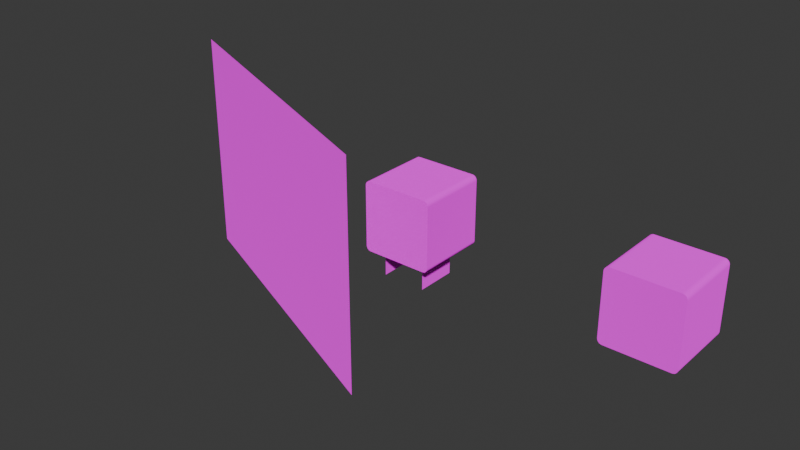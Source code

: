 # Source: model.blend  (saved by Blender 5.1.30; exported with 4.5.12 LTS)
import bpy
from mathutils import Matrix  # noqa: F401  (used for matrix-valued properties, if any)

bpy.ops.wm.read_factory_settings(use_empty=True)
scene = bpy.context.scene
scene.name = 'Scene'

# ---- collections
col_collection = bpy.data.collections.new('Collection'); scene.collection.children.link(col_collection)

# ---- images (referenced by path relative to the original .blend; pixels are not part of the script)
import os
ASSET_DIR = os.environ.get("B2B_ASSET_DIR", "")  # directory of the original .blend (textures are referenced by path, not embedded)
HERE = os.path.dirname(os.path.abspath(__file__))  # packed textures are extracted next to this script under _unpacked/

def load_image(name, relpath, width, height, colorspace="sRGB"):
    """Load a texture the original file referenced (path relative to the .blend, or extracted next to this script)."""
    p = next((c for c in (os.path.join(HERE, relpath), os.path.join(ASSET_DIR, relpath)) if relpath and os.path.exists(c)), "")
    if p:
        img = bpy.data.images.load(p, check_existing=True)
        img.name = name
    else:  # same state as the original file: an image datablock whose file is absent (Cycles renders it pink)
        img = bpy.data.images.new(name, width, height)
        img.source = "FILE"
        img.filepath = "//" + (relpath or name)
    img.colorspace_settings.name = colorspace
    return img
img_texture_png_001 = load_image('texture.png.001', 'texture.png', 1024, 1024, 'sRGB')

# ---- materials (node trees are filled in below, after node groups)
mat_material = bpy.data.materials.new('Material')
mat_material.alpha_threshold = 0.0
mat_material.use_backface_culling_lightprobe_volume = False
mat_material.roughness = 0.5
mat_material.line_color = (0.0, 0.0, 0.0, 1.0)

# ---- material node trees
mat_material.use_nodes = True; mat_material.node_tree.nodes.clear()
_N = mat_material.node_tree.nodes; _L = mat_material.node_tree.links
n0 = _N.new('ShaderNodeOutputMaterial'); n0.name = 'Material Output'; n0.location = (200, 100)
n1 = _N.new('ShaderNodeBsdfDiffuse'); n1.name = 'Diffuse BSDF'; n1.location = (-200, 100)
n1.inputs[1].default_value = 0.5
n2 = _N.new('ShaderNodeTexImage'); n2.name = 'Image Texture'; n2.location = (-502, 71)
n2.image = img_texture_png_001
_L.new(n1.outputs[0], n0.inputs[0])
_L.new(n2.outputs[0], n1.inputs[0])
n0.is_active_output = True

# ---- world
world_world = bpy.data.worlds.new('World'); scene.world = world_world
world_world.use_nodes = True; world_world.node_tree.nodes.clear()
_N = world_world.node_tree.nodes; _L = world_world.node_tree.links
n0 = _N.new('ShaderNodeOutputWorld'); n0.name = 'World Output'; n0.location = (200, 100)
n1 = _N.new('ShaderNodeBackground'); n1.name = 'Background'; n1.location = (-200, 100)
n1.inputs[0].default_value = (0.05088, 0.05088, 0.05088, 1.0)
_L.new(n1.outputs[0], n0.inputs[0])
n0.is_active_output = True
world_world.color = (0.05088, 0.05088, 0.05088)
world_world.sun_shadow_jitter_overblur = 0.0

# ---- meshes
me_cube = bpy.data.meshes.new('Cube')
me_cube.from_pydata([(0.8637, 1.117, 1.742), (1.0, 1.117, 1.606), (0.899, 1.117, 1.737), (0.9319, 1.117, 1.724), (0.9601, 1.117, 1.702), (0.9817, 1.117, 1.674), (0.9954, 1.117, 1.641), (1.0, 1.117, -0.1218), (0.8637, 1.117, -0.2581), (0.9954, 1.117, -0.1571), (0.9817, 1.117, -0.1899), (0.9601, 1.117, -0.2182), (0.9319, 1.117, -0.2398), (0.899, 1.117, -0.2534), (1.0, -0.8834, 1.606), (0.8637, -0.8834, 1.742), (0.9954, -0.8834, 1.641), (0.9817, -0.8834, 1.674), (0.9601, -0.8834, 1.702), (0.9319, -0.8834, 1.724), (0.899, -0.8834, 1.737), (0.8637, -0.8834, -0.2581), (1.0, -0.8834, -0.1218), (0.899, -0.8834, -0.2534), (0.9319, -0.8834, -0.2398), (0.9601, -0.8834, -0.2182), (0.9817, -0.8834, -0.1899), (0.9954, -0.8834, -0.1571), (-1.0, 1.117, 1.606), (-0.8637, 1.117, 1.742), (-0.9954, 1.117, 1.641), (-0.9817, 1.117, 1.674), (-0.9601, 1.117, 1.702), (-0.9319, 1.117, 1.724), (-0.899, 1.117, 1.737), (-0.8637, 1.117, -0.2581), (-1.0, 1.117, -0.1218), (-0.899, 1.117, -0.2534), (-0.9319, 1.117, -0.2398), (-0.9601, 1.117, -0.2182), (-0.9817, 1.117, -0.1899), (-0.9954, 1.117, -0.1571), (-0.8637, -0.8834, 1.742), (-1.0, -0.8834, 1.606), (-0.899, -0.8834, 1.737), (-0.9319, -0.8834, 1.724), (-0.9601, -0.8834, 1.702), (-0.9817, -0.8834, 1.674), (-0.9954, -0.8834, 1.641), (-1.0, -0.8834, -0.1218), (-0.8637, -0.8834, -0.2581), (-0.9954, -0.8834, -0.1571), (-0.9817, -0.8834, -0.1899), (-0.9601, -0.8834, -0.2182), (-0.9319, -0.8834, -0.2398), (-0.899, -0.8834, -0.2534), (-1.0, 1.117, 1.606), (-0.8637, 1.117, 1.742), (-0.9954, 1.117, 1.641), (-0.9817, 1.117, 1.674), (-0.9601, 1.117, 1.702), (-0.9319, 1.117, 1.724), (-0.899, 1.117, 1.737), (-0.8637, 1.117, -0.2581), (-1.0, 1.117, -0.1218), (-0.899, 1.117, -0.2534), (-0.9319, 1.117, -0.2398), (-0.9601, 1.117, -0.2182), (-0.9817, 1.117, -0.1899), (-0.9954, 1.117, -0.1571), (-0.8637, -0.8834, 1.742), (-1.0, -0.8834, 1.606), (-0.899, -0.8834, 1.737), (-0.9319, -0.8834, 1.724), (-0.9601, -0.8834, 1.702), (-0.9817, -0.8834, 1.674), (-0.9954, -0.8834, 1.641), (-1.0, -0.8834, -0.1218), (-0.8637, -0.8834, -0.2581), (-0.9954, -0.8834, -0.1571), (-0.9817, -0.8834, -0.1899), (-0.9601, -0.8834, -0.2182), (-0.9319, -0.8834, -0.2398), (-0.899, -0.8834, -0.2534)], [], [(0, 15, 20, 2), (2, 20, 19, 3), (3, 19, 18, 4), (4, 18, 17, 5), (5, 17, 16, 6), (6, 16, 14, 1), (21, 8, 13, 23), (23, 13, 12, 24), (24, 12, 11, 25), (25, 11, 10, 26), (26, 10, 9, 27), (27, 9, 7, 22), (35, 37, 38, 39, 40, 41, 36, 28, 30, 31, 32, 33, 34, 29, 0, 2, 3, 4, 5, 6, 1, 7, 9, 10, 11, 12, 13, 8), (7, 1, 14, 22), (0, 29, 42, 15), (35, 8, 21, 50), (21, 23, 24, 25, 26, 27, 22, 14, 16, 17, 18, 19, 20, 15, 42, 44, 45, 46, 47, 48, 43, 49, 51, 52, 53, 54, 55, 50), (63, 78, 83, 65), (65, 83, 82, 66), (66, 82, 81, 67), (67, 81, 80, 68), (68, 80, 79, 69), (69, 79, 77, 64), (70, 57, 62, 72), (72, 62, 61, 73), (73, 61, 60, 74), (74, 60, 59, 75), (75, 59, 58, 76), (76, 58, 56, 71), (77, 71, 56, 64)])
_uv = me_cube.uv_layers.new(name='UVMap')
_uv.uv.foreach_set('vector', [0.3336, 0.998, -4.643e-05, 0.998, -4.643e-05, 0.9957, 0.3336, 0.9957, 0.3336, 0.9957, -4.643e-05, 0.9957, -4.643e-05, 0.9925, 0.3336, 0.9925, 0.3336, 0.9925, -4.643e-05, 0.9925, -4.643e-05, 0.9886, 0.3336, 0.9886, 0.3336, 0.9886, -4.643e-05, 0.9886, -4.643e-05, 0.9842, 0.3336, 0.9842, 0.3336, 0.9842, -4.643e-05, 0.9842, -4.643e-05, 0.9796, 0.3336, 0.9796, 0.3336, 0.9796, -4.643e-05, 0.9796, -4.643e-05, 0.9753, 0.3336, 0.9753, -7.872e-05, 0.6667, 0.3339, 0.6667, 0.3339, 0.6689, -7.872e-05, 0.6689, -7.872e-05, 0.6689, 0.3339, 0.6689, 0.3339, 0.6722, -7.872e-05, 0.6722, -7.872e-05, 0.6722, 0.3339, 0.6722, 0.3339, 0.6761, -7.872e-05, 0.6761, -7.872e-05, 0.6761, 0.3339, 0.6761, 0.3339, 0.6805, -7.872e-05, 0.6805, -7.872e-05, 0.6805, 0.3339, 0.6805, 0.3339, 0.6851, -7.872e-05, 0.6851, -7.872e-05, 0.6851, 0.3339, 0.6851, 0.3339, 0.6895, -7.872e-05, 0.6895, 0.644, 0.6669, 0.6498, 0.6677, 0.6553, 0.67, 0.66, 0.6736, 0.6636, 0.6783, 0.6658, 0.6837, 0.6666, 0.6896, 0.6666, 0.9768, 0.6658, 0.9827, 0.6636, 0.9881, 0.66, 0.9928, 0.6553, 0.9964, 0.6498, 0.9987, 0.644, 0.9995, 0.3567, 0.9995, 0.3509, 0.9987, 0.3454, 0.9964, 0.3407, 0.9928, 0.3371, 0.9881, 0.3349, 0.9827, 0.3341, 0.9768, 0.3341, 0.6896, 0.3349, 0.6837, 0.3371, 0.6783, 0.3407, 0.6736, 0.3454, 0.67, 0.3509, 0.6677, 0.3567, 0.6669, 0.3337, 0.6894, 0.3337, 0.9773, -0.0001515, 0.9773, -0.0001515, 0.6894, 0.667, 0.6695, 0.667, 0.3365, 1.0, 0.3365, 1.0, 0.6695, 0.3332, 0.3361, 0.3336, 0.6665, 5.056e-05, 0.6665, 5.057e-05, 0.3361, 0.7838, 1.815, 0.7843, 1.816, 0.7848, 1.818, 0.7853, 1.822, 0.7856, 1.826, 0.7858, 1.832, 0.7859, 1.838, 0.7859, 2.126, 0.7858, 2.132, 0.7856, 2.137, 0.7853, 2.142, 0.7848, 2.145, 0.7843, 2.148, 0.7838, 2.148, 0.7581, 2.148, 0.7575, 2.148, 0.757, 2.145, 0.7566, 2.142, 0.7563, 2.137, 0.7561, 2.132, 0.756, 2.126, 0.756, 1.838, 0.7561, 1.832, 0.7563, 1.826, 0.7566, 1.822, 0.757, 1.818, 0.7575, 1.816, 0.758, 1.815, 1.001, 0.6699, 0.6666, 0.6699, 0.6666, 0.6721, 1.001, 0.6721, 1.001, 0.6721, 0.6666, 0.6721, 0.6666, 0.6754, 1.001, 0.6754, 1.001, 0.6754, 0.6666, 0.6754, 0.6666, 0.6793, 1.001, 0.6793, 1.001, 0.6793, 0.6666, 0.6793, 0.6666, 0.6837, 1.001, 0.6837, 1.001, 0.6837, 0.6666, 0.6837, 0.6666, 0.6883, 1.001, 0.6883, 1.001, 0.6883, 0.6666, 0.6883, 0.6666, 0.6927, 1.001, 0.6927, 1.0, 1.001, 0.6667, 1.001, 0.6667, 0.9989, 1.0, 0.9989, 1.0, 0.9989, 0.6667, 0.9989, 0.6667, 0.9957, 1.0, 0.9957, 1.0, 0.9957, 0.6667, 0.9957, 0.6667, 0.9918, 1.0, 0.9918, 1.0, 0.9918, 0.6667, 0.9918, 0.6667, 0.9874, 1.0, 0.9874, 1.0, 0.9874, 0.6667, 0.9874, 0.6667, 0.9829, 1.0, 0.9829, 1.0, 0.9829, 0.6667, 0.9829, 0.6667, 0.9785, 1.0, 0.9785, 1.001, 0.6927, 1.001, 0.9806, 0.6667, 0.9806, 0.6667, 0.6927])
me_cube.materials.append(mat_material)
me_cube.use_mirror_vertex_groups = False
me_cube.update()
me_cube_001 = bpy.data.meshes.new('Cube.001')
me_cube_001.from_pydata([(-0.6136, -0.7373, -1.137), (-0.6136, -0.7373, 0.2311), (-0.6136, 0.7373, -1.137), (-0.6136, 0.7373, 0.2311), (0.6136, -0.7373, -1.137), (0.6136, -0.7373, 0.2311), (0.6136, 0.7373, -1.137), (0.6136, 0.7373, 0.2311), (-6.288, -1.377, 5.751), (1.694, -5.742, 5.751), (-6.288, -1.377, -1.949), (1.694, -5.742, -1.949)], [], [(0, 1, 3, 2), (2, 3, 7, 6), (6, 7, 5, 4), (8, 9, 11, 10)])
_uv = me_cube_001.uv_layers.new(name='UVMap')
_uv.uv.foreach_set('vector', [0.6305, 0.3372, 0.6305, 0.4699, 0.6649, 0.4699, 0.6649, 0.3372, 0.3341, 0.3327, 0.6652, 0.3327, 0.6652, 0.6639, 0.3341, 0.6639, 0.002226, 0.002336, 0.3313, 0.002336, 0.3313, 0.3314, 0.002226, 0.3314, 0.6579, 0.3237, 0.3421, 0.3237, 0.3421, 0.007787, 0.6579, 0.007787])
me_cube_001.materials.append(mat_material)
me_cube_001.use_mirror_vertex_groups = False
me_cube_001.update()
me_cube_002 = bpy.data.meshes.new('Cube.002')
me_cube_002.from_pydata([(0.8637, 1.117, 1.742), (1.0, 1.117, 1.606), (0.899, 1.117, 1.737), (0.9319, 1.117, 1.724), (0.9601, 1.117, 1.702), (0.9817, 1.117, 1.674), (0.9954, 1.117, 1.641), (1.0, 1.117, -0.1218), (0.8637, 1.117, -0.2581), (0.9954, 1.117, -0.1571), (0.9817, 1.117, -0.1899), (0.9601, 1.117, -0.2182), (0.9319, 1.117, -0.2398), (0.899, 1.117, -0.2534), (1.0, -0.8834, 1.606), (0.8637, -0.8834, 1.742), (0.9954, -0.8834, 1.641), (0.9817, -0.8834, 1.674), (0.9601, -0.8834, 1.702), (0.9319, -0.8834, 1.724), (0.899, -0.8834, 1.737), (0.8637, -0.8834, -0.2581), (1.0, -0.8834, -0.1218), (0.899, -0.8834, -0.2534), (0.9319, -0.8834, -0.2398), (0.9601, -0.8834, -0.2182), (0.9817, -0.8834, -0.1899), (0.9954, -0.8834, -0.1571), (-1.0, 1.117, 1.606), (-0.8637, 1.117, 1.742), (-0.9954, 1.117, 1.641), (-0.9817, 1.117, 1.674), (-0.9601, 1.117, 1.702), (-0.9319, 1.117, 1.724), (-0.899, 1.117, 1.737), (-0.8637, 1.117, -0.2581), (-1.0, 1.117, -0.1218), (-0.899, 1.117, -0.2534), (-0.9319, 1.117, -0.2398), (-0.9601, 1.117, -0.2182), (-0.9817, 1.117, -0.1899), (-0.9954, 1.117, -0.1571), (-0.8637, -0.8834, 1.742), (-1.0, -0.8834, 1.606), (-0.899, -0.8834, 1.737), (-0.9319, -0.8834, 1.724), (-0.9601, -0.8834, 1.702), (-0.9817, -0.8834, 1.674), (-0.9954, -0.8834, 1.641), (-1.0, -0.8834, -0.1218), (-0.8637, -0.8834, -0.2581), (-0.9954, -0.8834, -0.1571), (-0.9817, -0.8834, -0.1899), (-0.9601, -0.8834, -0.2182), (-0.9319, -0.8834, -0.2398), (-0.899, -0.8834, -0.2534), (-1.0, 1.117, 1.606), (-0.8637, 1.117, 1.742), (-0.9954, 1.117, 1.641), (-0.9817, 1.117, 1.674), (-0.9601, 1.117, 1.702), (-0.9319, 1.117, 1.724), (-0.899, 1.117, 1.737), (-0.8637, 1.117, -0.2581), (-1.0, 1.117, -0.1218), (-0.899, 1.117, -0.2534), (-0.9319, 1.117, -0.2398), (-0.9601, 1.117, -0.2182), (-0.9817, 1.117, -0.1899), (-0.9954, 1.117, -0.1571), (-0.8637, -0.8834, 1.742), (-1.0, -0.8834, 1.606), (-0.899, -0.8834, 1.737), (-0.9319, -0.8834, 1.724), (-0.9601, -0.8834, 1.702), (-0.9817, -0.8834, 1.674), (-0.9954, -0.8834, 1.641), (-1.0, -0.8834, -0.1218), (-0.8637, -0.8834, -0.2581), (-0.9954, -0.8834, -0.1571), (-0.9817, -0.8834, -0.1899), (-0.9601, -0.8834, -0.2182), (-0.9319, -0.8834, -0.2398), (-0.899, -0.8834, -0.2534)], [], [(0, 15, 20, 2), (2, 20, 19, 3), (3, 19, 18, 4), (4, 18, 17, 5), (5, 17, 16, 6), (6, 16, 14, 1), (21, 8, 13, 23), (23, 13, 12, 24), (24, 12, 11, 25), (25, 11, 10, 26), (26, 10, 9, 27), (27, 9, 7, 22), (35, 37, 38, 39, 40, 41, 36, 28, 30, 31, 32, 33, 34, 29, 0, 2, 3, 4, 5, 6, 1, 7, 9, 10, 11, 12, 13, 8), (7, 1, 14, 22), (0, 29, 42, 15), (35, 8, 21, 50), (21, 23, 24, 25, 26, 27, 22, 14, 16, 17, 18, 19, 20, 15, 42, 44, 45, 46, 47, 48, 43, 49, 51, 52, 53, 54, 55, 50), (63, 78, 83, 65), (65, 83, 82, 66), (66, 82, 81, 67), (67, 81, 80, 68), (68, 80, 79, 69), (69, 79, 77, 64), (70, 57, 62, 72), (72, 62, 61, 73), (73, 61, 60, 74), (74, 60, 59, 75), (75, 59, 58, 76), (76, 58, 56, 71), (77, 71, 56, 64)])
_uv = me_cube_002.uv_layers.new(name='UVMap')
_uv.uv.foreach_set('vector', [0.3336, 0.998, -4.643e-05, 0.998, -4.643e-05, 0.9957, 0.3336, 0.9957, 0.3336, 0.9957, -4.643e-05, 0.9957, -4.643e-05, 0.9925, 0.3336, 0.9925, 0.3336, 0.9925, -4.643e-05, 0.9925, -4.643e-05, 0.9886, 0.3336, 0.9886, 0.3336, 0.9886, -4.643e-05, 0.9886, -4.643e-05, 0.9842, 0.3336, 0.9842, 0.3336, 0.9842, -4.643e-05, 0.9842, -4.643e-05, 0.9796, 0.3336, 0.9796, 0.3336, 0.9796, -4.643e-05, 0.9796, -4.643e-05, 0.9753, 0.3336, 0.9753, -7.872e-05, 0.6667, 0.3339, 0.6667, 0.3339, 0.6689, -7.872e-05, 0.6689, -7.872e-05, 0.6689, 0.3339, 0.6689, 0.3339, 0.6722, -7.872e-05, 0.6722, -7.872e-05, 0.6722, 0.3339, 0.6722, 0.3339, 0.6761, -7.872e-05, 0.6761, -7.872e-05, 0.6761, 0.3339, 0.6761, 0.3339, 0.6805, -7.872e-05, 0.6805, -7.872e-05, 0.6805, 0.3339, 0.6805, 0.3339, 0.6851, -7.872e-05, 0.6851, -7.872e-05, 0.6851, 0.3339, 0.6851, 0.3339, 0.6895, -7.872e-05, 0.6895, 0.644, 0.6669, 0.6498, 0.6677, 0.6553, 0.67, 0.66, 0.6736, 0.6636, 0.6783, 0.6658, 0.6837, 0.6666, 0.6896, 0.6666, 0.9768, 0.6658, 0.9827, 0.6636, 0.9881, 0.66, 0.9928, 0.6553, 0.9964, 0.6498, 0.9987, 0.644, 0.9995, 0.3567, 0.9995, 0.3509, 0.9987, 0.3454, 0.9964, 0.3407, 0.9928, 0.3371, 0.9881, 0.3349, 0.9827, 0.3341, 0.9768, 0.3341, 0.6896, 0.3349, 0.6837, 0.3371, 0.6783, 0.3407, 0.6736, 0.3454, 0.67, 0.3509, 0.6677, 0.3567, 0.6669, 0.3337, 0.6894, 0.3337, 0.9773, -0.0001515, 0.9773, -0.0001515, 0.6894, 0.667, 1.0, 0.667, 0.6671, 1.0, 0.6671, 1.0, 1.0, 0.3332, 0.3361, 0.3336, 0.6665, 5.056e-05, 0.6665, 5.057e-05, 0.3361, 0.7838, 1.815, 0.7843, 1.816, 0.7848, 1.818, 0.7853, 1.822, 0.7856, 1.826, 0.7858, 1.832, 0.7859, 1.838, 0.7859, 2.126, 0.7858, 2.132, 0.7856, 2.137, 0.7853, 2.142, 0.7848, 2.145, 0.7843, 2.148, 0.7838, 2.148, 0.7581, 2.148, 0.7575, 2.148, 0.757, 2.145, 0.7566, 2.142, 0.7563, 2.137, 0.7561, 2.132, 0.756, 2.126, 0.756, 1.838, 0.7561, 1.832, 0.7563, 1.826, 0.7566, 1.822, 0.757, 1.818, 0.7575, 1.816, 0.758, 1.815, 1.001, 0.3356, 0.6666, 0.3356, 0.6666, 0.3379, 1.001, 0.3379, 1.001, 0.3379, 0.6666, 0.3379, 0.6666, 0.3411, 1.001, 0.3411, 1.001, 0.3411, 0.6666, 0.3411, 0.6666, 0.345, 1.001, 0.345, 1.001, 0.345, 0.6666, 0.345, 0.6666, 0.3495, 1.001, 0.3495, 1.001, 0.3495, 0.6666, 0.3495, 0.6666, 0.354, 1.001, 0.354, 1.001, 0.354, 0.6666, 0.354, 0.6666, 0.3584, 1.001, 0.3584, 1.0, 0.6669, 0.6667, 0.6669, 0.6667, 0.6647, 1.0, 0.6647, 1.0, 0.6647, 0.6667, 0.6647, 0.6667, 0.6615, 1.0, 0.6615, 1.0, 0.6615, 0.6667, 0.6615, 0.6667, 0.6575, 1.0, 0.6575, 1.0, 0.6575, 0.6667, 0.6575, 0.6667, 0.6531, 1.0, 0.6531, 1.0, 0.6531, 0.6667, 0.6531, 0.6667, 0.6486, 1.0, 0.6486, 1.0, 0.6486, 0.6667, 0.6486, 0.6667, 0.6442, 1.0, 0.6442, 1.001, 0.3584, 1.001, 0.6463, 0.6667, 0.6463, 0.6667, 0.3584])
me_cube_002.materials.append(mat_material)
me_cube_002.use_mirror_vertex_groups = False
me_cube_002.update()

# ---- objects
ob_cube = bpy.data.objects.new('Cube', me_cube)
ob_cube_001 = bpy.data.objects.new('Cube.001', me_cube_001)
ob_cube_002 = bpy.data.objects.new('Cube.002', me_cube_002)

# ---- transforms, parenting, visibility, modifiers, constraints
ob_cube.location = (0.0, -0.1166, 0.568)
ob_cube.lock_rotations_4d = False
ob_cube.empty_display_type = 'ARROWS'
ob_cube.lineart.crease_threshold = 0.0
ob_cube_001.location = (-0.01871, -0.09784, 0.4472)
ob_cube_001.scale = (1.0, 0.7833, 0.7833)
ob_cube_001.lock_rotations_4d = False
ob_cube_001.empty_display_type = 'ARROWS'
ob_cube_001.lineart.crease_threshold = 0.0
ob_cube_002.location = (6.887, -0.1166, 0.568)
ob_cube_002.lock_rotations_4d = False
ob_cube_002.empty_display_type = 'ARROWS'
ob_cube_002.lineart.crease_threshold = 0.0

# ---- collection membership
col_collection.objects.link(ob_cube)
col_collection.objects.link(ob_cube_001)
col_collection.objects.link(ob_cube_002)

# ---- scene / render settings (as saved in the file)
scene.frame_start = 1; scene.frame_end = 250; scene.frame_set(1)
scene.render.engine = 'BLENDER_EEVEE_NEXT'
scene.render.bake_bias = 0.0
scene.render.bake_samples = 0
scene.cycles.sampling_pattern = 'TABULATED_SOBOL'
scene.eevee.use_volume_custom_range = False
bpy.context.view_layer.update()

# ---- added for rendering (the .blend has no active camera and no usable light): camera, sun
cam_auto = bpy.data.cameras.new('AutoCamera')
cam_auto.lens = 50.0
cam_auto.sensor_width = 36.0
cam_auto.clip_end = 1000.0
ob_auto_camera = bpy.data.objects.new('AutoCamera', cam_auto)
scene.collection.objects.link(ob_auto_camera)
ob_auto_camera.location = (15.9694, -20.0131, 14.0798)
ob_auto_camera.rotation_euler = (1.09748, -7.21219e-08, 0.694738)
scene.camera = ob_auto_camera
light_auto_sun = bpy.data.lights.new('AutoSun', 'SUN')
light_auto_sun.energy = 3.0
light_auto_sun.angle = 0.0523599
ob_auto_sun = bpy.data.objects.new('AutoSun', light_auto_sun)
scene.collection.objects.link(ob_auto_sun)
ob_auto_sun.rotation_euler = (0.872665, 0.174533, 0.523599)
bpy.context.view_layer.update()
